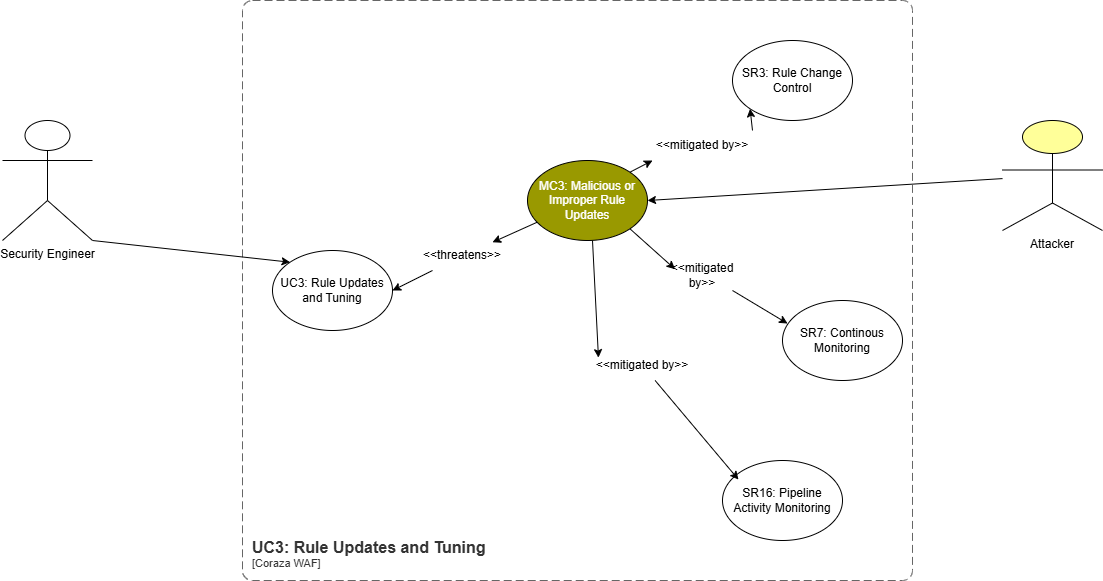

The diagram above was exported from draw.io. Its source (the exported page's mxGraphModel, read from the mxfile embedded in the PNG):
<mxGraphModel dx="1973" dy="1147" grid="1" gridSize="10" guides="1" tooltips="1" connect="1" arrows="1" fold="1" page="1" pageScale="1" pageWidth="850" pageHeight="1100" math="0" shadow="0">
  <root>
    <mxCell id="0" />
    <mxCell id="1" parent="0" />
    <mxCell id="brct5AQ7RNKuEJHpHLvN-1" value="Security Engineer" style="shape=umlActor;verticalLabelPosition=bottom;verticalAlign=top;html=1;outlineConnect=0;" parent="1" vertex="1">
      <mxGeometry x="-160" y="280" width="90" height="120" as="geometry" />
    </mxCell>
    <mxCell id="brct5AQ7RNKuEJHpHLvN-2" value="Attacker" style="html=1;outlineConnect=0;whiteSpace=wrap;fillColor=#ffff99;verticalLabelPosition=bottom;verticalAlign=top;align=center;shape=mxgraph.archimate3.actor;" parent="1" vertex="1">
      <mxGeometry x="840" y="280" width="100" height="110" as="geometry" />
    </mxCell>
    <object placeholders="1" c4Name="UC3: Rule Updates and Tuning" c4Type="ContainerScopeBoundary" c4Application="Coraza WAF" label="&lt;font style=&quot;font-size: 16px&quot;&gt;&lt;b&gt;&lt;div style=&quot;text-align: left&quot;&gt;%c4Name%&lt;/div&gt;&lt;/b&gt;&lt;/font&gt;&lt;div style=&quot;text-align: left&quot;&gt;[%c4Application%]&lt;/div&gt;" id="brct5AQ7RNKuEJHpHLvN-3">
      <mxCell style="rounded=1;fontSize=11;whiteSpace=wrap;html=1;dashed=1;arcSize=20;fillColor=none;strokeColor=#666666;fontColor=#333333;labelBackgroundColor=none;align=left;verticalAlign=bottom;labelBorderColor=none;spacingTop=0;spacing=10;dashPattern=8 4;metaEdit=1;rotatable=0;perimeter=rectanglePerimeter;noLabel=0;labelPadding=0;allowArrows=0;connectable=0;expand=0;recursiveResize=0;editable=1;pointerEvents=0;absoluteArcSize=1;points=[[0.25,0,0],[0.5,0,0],[0.75,0,0],[1,0.25,0],[1,0.5,0],[1,0.75,0],[0.75,1,0],[0.5,1,0],[0.25,1,0],[0,0.75,0],[0,0.5,0],[0,0.25,0]];" parent="1" vertex="1">
        <mxGeometry x="80" y="160" width="670" height="580" as="geometry" />
      </mxCell>
    </object>
    <mxCell id="brct5AQ7RNKuEJHpHLvN-5" value="SR7: Continous Monitoring" style="ellipse;whiteSpace=wrap;html=1;" parent="1" vertex="1">
      <mxGeometry x="620" y="460" width="120" height="80" as="geometry" />
    </mxCell>
    <mxCell id="brct5AQ7RNKuEJHpHLvN-6" value="SR16: Pipeline Activity Monitoring" style="ellipse;whiteSpace=wrap;html=1;" parent="1" vertex="1">
      <mxGeometry x="560" y="620" width="120" height="80" as="geometry" />
    </mxCell>
    <mxCell id="brct5AQ7RNKuEJHpHLvN-7" value="SR3: Rule Change Control" style="ellipse;whiteSpace=wrap;html=1;" parent="1" vertex="1">
      <mxGeometry x="570" y="200" width="120" height="80" as="geometry" />
    </mxCell>
    <mxCell id="brct5AQ7RNKuEJHpHLvN-8" value="&lt;font style=&quot;color: rgb(255, 255, 255);&quot;&gt;MC3: Malicious or Improper Rule Updates&lt;/font&gt;" style="ellipse;whiteSpace=wrap;html=1;fillColor=light-dark(#999900,#999900);" parent="1" vertex="1">
      <mxGeometry x="365" y="320" width="120" height="80" as="geometry" />
    </mxCell>
    <mxCell id="brct5AQ7RNKuEJHpHLvN-9" value="UC3: Rule Updates and Tuning" style="ellipse;whiteSpace=wrap;html=1;" parent="1" vertex="1">
      <mxGeometry x="110" y="410" width="120" height="80" as="geometry" />
    </mxCell>
    <mxCell id="brct5AQ7RNKuEJHpHLvN-10" value="" style="endArrow=classic;html=1;rounded=0;exitX=1;exitY=1;exitDx=0;exitDy=0;exitPerimeter=0;entryX=0;entryY=0;entryDx=0;entryDy=0;" parent="1" source="brct5AQ7RNKuEJHpHLvN-1" target="brct5AQ7RNKuEJHpHLvN-9" edge="1">
      <mxGeometry width="50" height="50" relative="1" as="geometry">
        <mxPoint x="400" y="580" as="sourcePoint" />
        <mxPoint x="450" y="530" as="targetPoint" />
      </mxGeometry>
    </mxCell>
    <mxCell id="brct5AQ7RNKuEJHpHLvN-11" value="" style="endArrow=classic;html=1;rounded=0;" parent="1" source="brct5AQ7RNKuEJHpHLvN-17" edge="1">
      <mxGeometry width="50" height="50" relative="1" as="geometry">
        <mxPoint x="400" y="580" as="sourcePoint" />
        <mxPoint x="230" y="450" as="targetPoint" />
      </mxGeometry>
    </mxCell>
    <mxCell id="brct5AQ7RNKuEJHpHLvN-12" value="" style="endArrow=classic;html=1;rounded=0;entryX=0.133;entryY=0.238;entryDx=0;entryDy=0;entryPerimeter=0;" parent="1" source="brct5AQ7RNKuEJHpHLvN-19" target="brct5AQ7RNKuEJHpHLvN-6" edge="1">
      <mxGeometry width="50" height="50" relative="1" as="geometry">
        <mxPoint x="430" y="400" as="sourcePoint" />
        <mxPoint x="450" y="530" as="targetPoint" />
      </mxGeometry>
    </mxCell>
    <mxCell id="brct5AQ7RNKuEJHpHLvN-13" value="" style="endArrow=classic;html=1;rounded=0;exitX=1;exitY=1;exitDx=0;exitDy=0;entryX=0.042;entryY=0.288;entryDx=0;entryDy=0;entryPerimeter=0;" parent="1" source="brct5AQ7RNKuEJHpHLvN-23" target="brct5AQ7RNKuEJHpHLvN-5" edge="1">
      <mxGeometry width="50" height="50" relative="1" as="geometry">
        <mxPoint x="400" y="580" as="sourcePoint" />
        <mxPoint x="450" y="530" as="targetPoint" />
      </mxGeometry>
    </mxCell>
    <mxCell id="brct5AQ7RNKuEJHpHLvN-15" value="" style="endArrow=classic;html=1;rounded=0;exitX=1;exitY=0;exitDx=0;exitDy=0;entryX=0;entryY=1;entryDx=0;entryDy=0;" parent="1" source="brct5AQ7RNKuEJHpHLvN-21" target="brct5AQ7RNKuEJHpHLvN-7" edge="1">
      <mxGeometry width="50" height="50" relative="1" as="geometry">
        <mxPoint x="400" y="580" as="sourcePoint" />
        <mxPoint x="450" y="530" as="targetPoint" />
      </mxGeometry>
    </mxCell>
    <mxCell id="brct5AQ7RNKuEJHpHLvN-16" value="" style="endArrow=classic;html=1;rounded=0;entryX=1;entryY=0.5;entryDx=0;entryDy=0;" parent="1" source="brct5AQ7RNKuEJHpHLvN-2" target="brct5AQ7RNKuEJHpHLvN-8" edge="1">
      <mxGeometry width="50" height="50" relative="1" as="geometry">
        <mxPoint x="400" y="580" as="sourcePoint" />
        <mxPoint x="450" y="530" as="targetPoint" />
      </mxGeometry>
    </mxCell>
    <mxCell id="brct5AQ7RNKuEJHpHLvN-18" value="" style="endArrow=classic;html=1;rounded=0;" parent="1" source="brct5AQ7RNKuEJHpHLvN-8" target="brct5AQ7RNKuEJHpHLvN-17" edge="1">
      <mxGeometry width="50" height="50" relative="1" as="geometry">
        <mxPoint x="376" y="383" as="sourcePoint" />
        <mxPoint x="230" y="450" as="targetPoint" />
      </mxGeometry>
    </mxCell>
    <mxCell id="brct5AQ7RNKuEJHpHLvN-17" value="&amp;lt;&amp;lt;threatens&amp;gt;&amp;gt;" style="text;html=1;align=center;verticalAlign=middle;whiteSpace=wrap;rounded=0;" parent="1" vertex="1">
      <mxGeometry x="270" y="400" width="60" height="30" as="geometry" />
    </mxCell>
    <mxCell id="brct5AQ7RNKuEJHpHLvN-20" value="" style="endArrow=classic;html=1;rounded=0;entryX=0.133;entryY=0.238;entryDx=0;entryDy=0;entryPerimeter=0;" parent="1" target="brct5AQ7RNKuEJHpHLvN-19" edge="1">
      <mxGeometry width="50" height="50" relative="1" as="geometry">
        <mxPoint x="430" y="400" as="sourcePoint" />
        <mxPoint x="576" y="639" as="targetPoint" />
      </mxGeometry>
    </mxCell>
    <mxCell id="brct5AQ7RNKuEJHpHLvN-19" value="&amp;lt;&amp;lt;mitigated by&amp;gt;&amp;gt;" style="text;html=1;align=center;verticalAlign=middle;whiteSpace=wrap;rounded=0;" parent="1" vertex="1">
      <mxGeometry x="420" y="510" width="120" height="30" as="geometry" />
    </mxCell>
    <mxCell id="brct5AQ7RNKuEJHpHLvN-22" value="" style="endArrow=classic;html=1;rounded=0;exitX=1;exitY=0;exitDx=0;exitDy=0;entryX=0;entryY=1;entryDx=0;entryDy=0;" parent="1" source="brct5AQ7RNKuEJHpHLvN-8" target="brct5AQ7RNKuEJHpHLvN-21" edge="1">
      <mxGeometry width="50" height="50" relative="1" as="geometry">
        <mxPoint x="467" y="332" as="sourcePoint" />
        <mxPoint x="588" y="268" as="targetPoint" />
      </mxGeometry>
    </mxCell>
    <mxCell id="brct5AQ7RNKuEJHpHLvN-21" value="&amp;lt;&amp;lt;mitigated by&amp;gt;&amp;gt;" style="text;html=1;align=center;verticalAlign=middle;whiteSpace=wrap;rounded=0;" parent="1" vertex="1">
      <mxGeometry x="490" y="290" width="100" height="30" as="geometry" />
    </mxCell>
    <mxCell id="brct5AQ7RNKuEJHpHLvN-24" value="" style="endArrow=classic;html=1;rounded=0;exitX=1;exitY=1;exitDx=0;exitDy=0;entryX=0.042;entryY=0.288;entryDx=0;entryDy=0;entryPerimeter=0;" parent="1" source="brct5AQ7RNKuEJHpHLvN-8" target="brct5AQ7RNKuEJHpHLvN-23" edge="1">
      <mxGeometry width="50" height="50" relative="1" as="geometry">
        <mxPoint x="467" y="388" as="sourcePoint" />
        <mxPoint x="625" y="483" as="targetPoint" />
      </mxGeometry>
    </mxCell>
    <mxCell id="brct5AQ7RNKuEJHpHLvN-23" value="&amp;lt;&amp;lt;mitigated by&amp;gt;&amp;gt;" style="text;html=1;align=center;verticalAlign=middle;whiteSpace=wrap;rounded=0;" parent="1" vertex="1">
      <mxGeometry x="510" y="420" width="60" height="30" as="geometry" />
    </mxCell>
  </root>
</mxGraphModel>